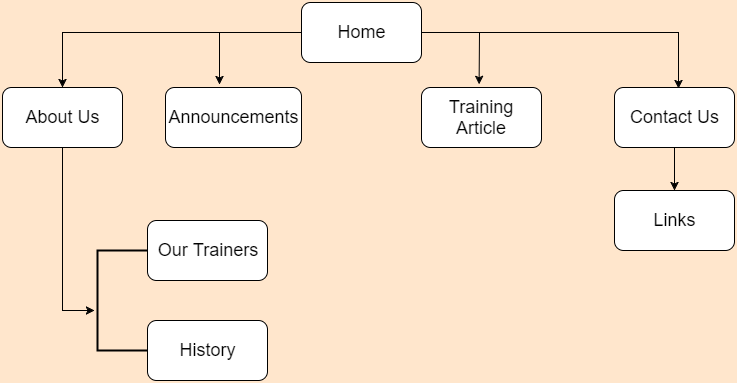

The diagram above was exported from draw.io. Its source (the exported page's mxGraphModel, read from the mxfile embedded in the PNG):
<mxGraphModel dx="1028" dy="519" grid="0" gridSize="10" guides="1" tooltips="1" connect="0" arrows="1" fold="1" page="0" pageScale="1.5" pageWidth="826" pageHeight="1169" background="#FFE6CC" math="0" shadow="0">
  <root>
    <mxCell id="0" style=";html=1;" />
    <mxCell id="1" style=";html=1;" parent="0" />
    <mxCell id="64d7faef3a1a6c68-75" style="edgeStyle=orthogonalEdgeStyle;rounded=0;html=1;jettySize=auto;orthogonalLoop=1;" edge="1" parent="1" source="64d7faef3a1a6c68-66" target="64d7faef3a1a6c68-67">
      <mxGeometry relative="1" as="geometry" />
    </mxCell>
    <mxCell id="64d7faef3a1a6c68-77" style="edgeStyle=orthogonalEdgeStyle;rounded=0;html=1;jettySize=auto;orthogonalLoop=1;" edge="1" parent="1" source="64d7faef3a1a6c68-66">
      <mxGeometry relative="1" as="geometry">
        <mxPoint x="292" y="169" as="targetPoint" />
      </mxGeometry>
    </mxCell>
    <mxCell id="64d7faef3a1a6c68-78" style="edgeStyle=orthogonalEdgeStyle;rounded=0;html=1;entryX=0.53;entryY=0.013;entryPerimeter=0;jettySize=auto;orthogonalLoop=1;" edge="1" parent="1" source="64d7faef3a1a6c68-66" target="64d7faef3a1a6c68-70">
      <mxGeometry relative="1" as="geometry" />
    </mxCell>
    <mxCell id="64d7faef3a1a6c68-79" style="edgeStyle=orthogonalEdgeStyle;rounded=0;html=1;jettySize=auto;orthogonalLoop=1;" edge="1" parent="1" source="64d7faef3a1a6c68-66">
      <mxGeometry relative="1" as="geometry">
        <mxPoint x="551.5999755859375" y="168.79998779296875" as="targetPoint" />
      </mxGeometry>
    </mxCell>
    <mxCell id="64d7faef3a1a6c68-66" value="&lt;font style=&quot;font-size: 18px&quot;&gt;Home&lt;/font&gt;" style="rounded=1;whiteSpace=wrap;html=1;" vertex="1" parent="1">
      <mxGeometry x="374" y="87" width="120" height="60" as="geometry" />
    </mxCell>
    <mxCell id="64d7faef3a1a6c68-92" style="edgeStyle=orthogonalEdgeStyle;rounded=0;html=1;entryX=-0.068;entryY=0.6;entryPerimeter=0;jettySize=auto;orthogonalLoop=1;" edge="1" parent="1" source="64d7faef3a1a6c68-67" target="64d7faef3a1a6c68-84">
      <mxGeometry relative="1" as="geometry">
        <Array as="points">
          <mxPoint x="135" y="395" />
        </Array>
      </mxGeometry>
    </mxCell>
    <mxCell id="64d7faef3a1a6c68-67" value="&lt;font style=&quot;font-size: 18px&quot;&gt;About Us&lt;/font&gt;" style="rounded=1;whiteSpace=wrap;html=1;" vertex="1" parent="1">
      <mxGeometry x="75" y="172" width="120" height="60" as="geometry" />
    </mxCell>
    <mxCell id="64d7faef3a1a6c68-68" value="&lt;font style=&quot;font-size: 18px&quot;&gt;Announcements&lt;/font&gt;" style="rounded=1;whiteSpace=wrap;html=1;" vertex="1" parent="1">
      <mxGeometry x="238" y="172" width="136" height="60" as="geometry" />
    </mxCell>
    <mxCell id="64d7faef3a1a6c68-69" value="&lt;font style=&quot;font-size: 18px&quot;&gt;Training Article&lt;/font&gt;" style="rounded=1;whiteSpace=wrap;html=1;" vertex="1" parent="1">
      <mxGeometry x="494" y="172" width="120" height="60" as="geometry" />
    </mxCell>
    <mxCell id="64d7faef3a1a6c68-93" style="edgeStyle=orthogonalEdgeStyle;rounded=0;html=1;jettySize=auto;orthogonalLoop=1;" edge="1" parent="1" source="64d7faef3a1a6c68-70" target="64d7faef3a1a6c68-73">
      <mxGeometry relative="1" as="geometry" />
    </mxCell>
    <mxCell id="64d7faef3a1a6c68-70" value="&lt;font style=&quot;font-size: 18px&quot;&gt;Contact Us&lt;/font&gt;" style="rounded=1;whiteSpace=wrap;html=1;" vertex="1" parent="1">
      <mxGeometry x="687" y="172" width="120" height="60" as="geometry" />
    </mxCell>
    <mxCell id="64d7faef3a1a6c68-72" value="&lt;font style=&quot;font-size: 18px&quot;&gt;Our Trainers&lt;/font&gt;" style="rounded=1;whiteSpace=wrap;html=1;" vertex="1" parent="1">
      <mxGeometry x="220" y="305" width="120" height="60" as="geometry" />
    </mxCell>
    <mxCell id="64d7faef3a1a6c68-73" value="&lt;font style=&quot;font-size: 18px&quot;&gt;Links&lt;/font&gt;" style="rounded=1;whiteSpace=wrap;html=1;" vertex="1" parent="1">
      <mxGeometry x="687" y="275" width="120" height="60" as="geometry" />
    </mxCell>
    <mxCell id="64d7faef3a1a6c68-74" value="&lt;font style=&quot;font-size: 18px&quot;&gt;History&lt;/font&gt;" style="rounded=1;whiteSpace=wrap;html=1;" vertex="1" parent="1">
      <mxGeometry x="220" y="405" width="120" height="60" as="geometry" />
    </mxCell>
    <mxCell id="64d7faef3a1a6c68-84" value="" style="strokeWidth=2;html=1;shape=mxgraph.flowchart.annotation_1;align=left;" vertex="1" parent="1">
      <mxGeometry x="170" y="335" width="50" height="100" as="geometry" />
    </mxCell>
  </root>
</mxGraphModel>